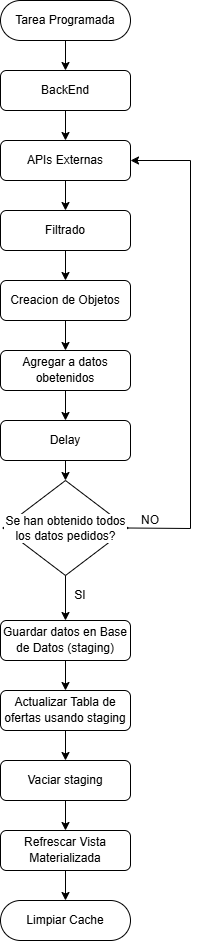

The diagram above was exported from draw.io. Its source (the exported page's mxGraphModel, read from the mxfile embedded in the PNG):
<mxGraphModel dx="2175" dy="1195" grid="1" gridSize="10" guides="1" tooltips="1" connect="1" arrows="1" fold="1" page="1" pageScale="1" pageWidth="1169" pageHeight="827" math="0" shadow="0">
  <root>
    <mxCell id="0" />
    <mxCell id="1" parent="0" />
    <mxCell id="2" parent="1" style="rounded=1;whiteSpace=wrap;html=1;hachureGap=4;fontFamily=Architects Daughter;fontSource=https%3A%2F%2Ffonts.googleapis.com%2Fcss%3Ffamily%3DArchitects%2BDaughter;align=center;arcSize=50;" value="&lt;p&gt;&lt;font face=&quot;Helvetica&quot;&gt;Tarea Programada&lt;/font&gt;&lt;/p&gt;" vertex="1">
      <mxGeometry height="40" width="130" x="700" y="10" as="geometry" />
    </mxCell>
    <mxCell id="3" parent="1" style="text;html=1;whiteSpace=wrap;strokeColor=none;fillColor=none;align=center;verticalAlign=middle;rounded=0;fontFamily=Architects Daughter;fontSource=https%3A%2F%2Ffonts.googleapis.com%2Fcss%3Ffamily%3DArchitects%2BDaughter;" value="&lt;font face=&quot;Helvetica&quot;&gt;SI&lt;/font&gt;" vertex="1">
      <mxGeometry height="30" width="60" x="750" y="590" as="geometry" />
    </mxCell>
    <mxCell id="4" parent="1" style="text;html=1;whiteSpace=wrap;strokeColor=none;fillColor=none;align=center;verticalAlign=middle;rounded=0;fontFamily=Architects Daughter;fontSource=https%3A%2F%2Ffonts.googleapis.com%2Fcss%3Ffamily%3DArchitects%2BDaughter;" value="&lt;font face=&quot;Helvetica&quot;&gt;NO&lt;/font&gt;" vertex="1">
      <mxGeometry height="30" width="60" x="820" y="515" as="geometry" />
    </mxCell>
    <mxCell id="5" parent="1" style="rounded=1;whiteSpace=wrap;html=1;hachureGap=4;fontFamily=Architects Daughter;fontSource=https%3A%2F%2Ffonts.googleapis.com%2Fcss%3Ffamily%3DArchitects%2BDaughter;align=center;" value="&lt;p&gt;&lt;font face=&quot;Helvetica&quot;&gt;BackEnd&lt;/font&gt;&lt;/p&gt;" vertex="1">
      <mxGeometry height="40" width="130" x="700" y="80" as="geometry" />
    </mxCell>
    <mxCell id="6" parent="1" style="rounded=1;whiteSpace=wrap;html=1;hachureGap=4;fontFamily=Architects Daughter;fontSource=https%3A%2F%2Ffonts.googleapis.com%2Fcss%3Ffamily%3DArchitects%2BDaughter;align=center;" value="&lt;p&gt;&lt;font face=&quot;Helvetica&quot;&gt;APIs Externas&lt;/font&gt;&lt;/p&gt;" vertex="1">
      <mxGeometry height="40" width="130" x="700" y="150" as="geometry" />
    </mxCell>
    <mxCell id="7" parent="1" style="rounded=1;whiteSpace=wrap;html=1;hachureGap=4;fontFamily=Architects Daughter;fontSource=https%3A%2F%2Ffonts.googleapis.com%2Fcss%3Ffamily%3DArchitects%2BDaughter;align=center;" value="&lt;p&gt;&lt;font face=&quot;Helvetica&quot;&gt;Creacion de Objetos&lt;/font&gt;&lt;/p&gt;" vertex="1">
      <mxGeometry height="40" width="130" x="700" y="290" as="geometry" />
    </mxCell>
    <mxCell id="8" parent="1" style="rounded=1;whiteSpace=wrap;html=1;hachureGap=4;fontFamily=Architects Daughter;fontSource=https%3A%2F%2Ffonts.googleapis.com%2Fcss%3Ffamily%3DArchitects%2BDaughter;align=center;" value="&lt;p&gt;&lt;font face=&quot;Helvetica&quot;&gt;Filtrado&lt;/font&gt;&lt;/p&gt;" vertex="1">
      <mxGeometry height="40" width="130" x="700" y="220" as="geometry" />
    </mxCell>
    <mxCell id="9" parent="1" style="rounded=1;whiteSpace=wrap;html=1;hachureGap=4;fontFamily=Architects Daughter;fontSource=https%3A%2F%2Ffonts.googleapis.com%2Fcss%3Ffamily%3DArchitects%2BDaughter;align=center;" value="&lt;p&gt;&lt;font face=&quot;Helvetica&quot;&gt;Delay&lt;/font&gt;&lt;/p&gt;" vertex="1">
      <mxGeometry height="40" width="130" x="700" y="430" as="geometry" />
    </mxCell>
    <mxCell id="10" parent="1" style="rounded=1;whiteSpace=wrap;html=1;hachureGap=4;fontFamily=Architects Daughter;fontSource=https%3A%2F%2Ffonts.googleapis.com%2Fcss%3Ffamily%3DArchitects%2BDaughter;align=center;" value="&lt;p&gt;&lt;font face=&quot;Helvetica&quot;&gt;Guardar datos en Base de Datos (staging)&lt;/font&gt;&lt;/p&gt;" vertex="1">
      <mxGeometry height="40" width="130" x="700" y="630" as="geometry" />
    </mxCell>
    <mxCell id="11" parent="1" style="rounded=1;whiteSpace=wrap;html=1;hachureGap=4;fontFamily=Architects Daughter;fontSource=https%3A%2F%2Ffonts.googleapis.com%2Fcss%3Ffamily%3DArchitects%2BDaughter;align=center;" value="&lt;p&gt;&lt;font face=&quot;Helvetica&quot;&gt;Actualizar Tabla de ofertas usando staging&lt;/font&gt;&lt;/p&gt;" vertex="1">
      <mxGeometry height="40" width="130" x="700" y="700" as="geometry" />
    </mxCell>
    <mxCell id="12" parent="1" style="rounded=1;whiteSpace=wrap;html=1;hachureGap=4;fontFamily=Architects Daughter;fontSource=https%3A%2F%2Ffonts.googleapis.com%2Fcss%3Ffamily%3DArchitects%2BDaughter;align=center;" value="&lt;p&gt;&lt;font face=&quot;Helvetica&quot;&gt;Vaciar staging&lt;/font&gt;&lt;/p&gt;" vertex="1">
      <mxGeometry height="40" width="130" x="700" y="770" as="geometry" />
    </mxCell>
    <mxCell id="13" parent="1" style="rounded=1;whiteSpace=wrap;html=1;hachureGap=4;fontFamily=Architects Daughter;fontSource=https%3A%2F%2Ffonts.googleapis.com%2Fcss%3Ffamily%3DArchitects%2BDaughter;align=center;" value="&lt;p&gt;&lt;font face=&quot;Helvetica&quot;&gt;Refrescar Vista Materializada&lt;/font&gt;&lt;/p&gt;" vertex="1">
      <mxGeometry height="40" width="130" x="700" y="840" as="geometry" />
    </mxCell>
    <mxCell id="14" parent="1" style="rounded=1;whiteSpace=wrap;html=1;hachureGap=4;fontFamily=Architects Daughter;fontSource=https%3A%2F%2Ffonts.googleapis.com%2Fcss%3Ffamily%3DArchitects%2BDaughter;align=center;arcSize=50;" value="&lt;p&gt;&lt;font face=&quot;Helvetica&quot;&gt;Limpiar Cache&lt;/font&gt;&lt;/p&gt;" vertex="1">
      <mxGeometry height="40" width="130" x="700" y="910" as="geometry" />
    </mxCell>
    <mxCell id="15" edge="1" parent="1" source="2" style="endArrow=classic;html=1;rounded=0;hachureGap=4;fontFamily=Architects Daughter;fontSource=https%3A%2F%2Ffonts.googleapis.com%2Fcss%3Ffamily%3DArchitects%2BDaughter;exitX=0.5;exitY=1;exitDx=0;exitDy=0;entryX=0.5;entryY=0;entryDx=0;entryDy=0;" target="5" value="">
      <mxGeometry height="50" relative="1" width="50" as="geometry">
        <mxPoint x="890" y="220" as="sourcePoint" />
        <mxPoint x="810" y="100" as="targetPoint" />
      </mxGeometry>
    </mxCell>
    <mxCell id="16" edge="1" parent="1" source="5" style="endArrow=classic;html=1;rounded=0;hachureGap=4;fontFamily=Architects Daughter;fontSource=https%3A%2F%2Ffonts.googleapis.com%2Fcss%3Ffamily%3DArchitects%2BDaughter;exitX=0.5;exitY=1;exitDx=0;exitDy=0;entryX=0.5;entryY=0;entryDx=0;entryDy=0;" target="6" value="">
      <mxGeometry height="50" relative="1" width="50" as="geometry">
        <mxPoint x="960" y="210" as="sourcePoint" />
        <mxPoint x="960" y="240" as="targetPoint" />
      </mxGeometry>
    </mxCell>
    <mxCell id="17" edge="1" parent="1" source="6" style="endArrow=classic;html=1;rounded=0;hachureGap=4;fontFamily=Architects Daughter;fontSource=https%3A%2F%2Ffonts.googleapis.com%2Fcss%3Ffamily%3DArchitects%2BDaughter;exitX=0.5;exitY=1;exitDx=0;exitDy=0;entryX=0.5;entryY=0;entryDx=0;entryDy=0;" target="8" value="">
      <mxGeometry height="50" relative="1" width="50" as="geometry">
        <mxPoint x="900" y="270" as="sourcePoint" />
        <mxPoint x="900" y="300" as="targetPoint" />
      </mxGeometry>
    </mxCell>
    <mxCell id="18" edge="1" parent="1" source="8" style="endArrow=classic;html=1;rounded=0;hachureGap=4;fontFamily=Architects Daughter;fontSource=https%3A%2F%2Ffonts.googleapis.com%2Fcss%3Ffamily%3DArchitects%2BDaughter;exitX=0.5;exitY=1;exitDx=0;exitDy=0;entryX=0.5;entryY=0;entryDx=0;entryDy=0;" target="7" value="">
      <mxGeometry height="50" relative="1" width="50" as="geometry">
        <mxPoint x="950" y="320" as="sourcePoint" />
        <mxPoint x="950" y="350" as="targetPoint" />
      </mxGeometry>
    </mxCell>
    <mxCell id="19" edge="1" parent="1" source="7" style="endArrow=classic;html=1;rounded=0;hachureGap=4;fontFamily=Architects Daughter;fontSource=https%3A%2F%2Ffonts.googleapis.com%2Fcss%3Ffamily%3DArchitects%2BDaughter;exitX=0.5;exitY=1;exitDx=0;exitDy=0;entryX=0.5;entryY=0;entryDx=0;entryDy=0;" target="22" value="">
      <mxGeometry height="50" relative="1" width="50" as="geometry">
        <mxPoint x="860" y="350" as="sourcePoint" />
        <mxPoint x="860" y="380" as="targetPoint" />
      </mxGeometry>
    </mxCell>
    <mxCell id="20" parent="1" style="rhombus;whiteSpace=wrap;html=1;hachureGap=4;fontFamily=Helvetica;labelBackgroundColor=default;" value="Se han obtenido todos los datos pedidos?" vertex="1">
      <mxGeometry height="95" width="125" x="702.5" y="490" as="geometry" />
    </mxCell>
    <mxCell id="21" edge="1" parent="1" source="9" style="endArrow=classic;html=1;rounded=0;hachureGap=4;fontFamily=Architects Daughter;fontSource=https%3A%2F%2Ffonts.googleapis.com%2Fcss%3Ffamily%3DArchitects%2BDaughter;exitX=0.5;exitY=1;exitDx=0;exitDy=0;entryX=0.5;entryY=0;entryDx=0;entryDy=0;" target="20" value="">
      <mxGeometry height="50" relative="1" width="50" as="geometry">
        <mxPoint x="760" y="410" as="sourcePoint" />
        <mxPoint x="760" y="460" as="targetPoint" />
      </mxGeometry>
    </mxCell>
    <mxCell id="22" parent="1" style="rounded=1;whiteSpace=wrap;html=1;hachureGap=4;fontFamily=Architects Daughter;fontSource=https%3A%2F%2Ffonts.googleapis.com%2Fcss%3Ffamily%3DArchitects%2BDaughter;align=center;" value="&lt;p&gt;&lt;font face=&quot;Helvetica&quot;&gt;Agregar a datos obetenidos&lt;/font&gt;&lt;/p&gt;" vertex="1">
      <mxGeometry height="40" width="130" x="700" y="360" as="geometry" />
    </mxCell>
    <mxCell id="23" edge="1" parent="1" source="22" style="endArrow=classic;html=1;rounded=0;hachureGap=4;fontFamily=Architects Daughter;fontSource=https%3A%2F%2Ffonts.googleapis.com%2Fcss%3Ffamily%3DArchitects%2BDaughter;exitX=0.5;exitY=1;exitDx=0;exitDy=0;entryX=0.5;entryY=0;entryDx=0;entryDy=0;" target="9" value="">
      <mxGeometry height="50" relative="1" width="50" as="geometry">
        <mxPoint x="870" y="260" as="sourcePoint" />
        <mxPoint x="870" y="280" as="targetPoint" />
      </mxGeometry>
    </mxCell>
    <mxCell id="24" edge="1" parent="1" source="20" style="endArrow=classic;html=1;rounded=0;hachureGap=4;fontFamily=Architects Daughter;fontSource=https%3A%2F%2Ffonts.googleapis.com%2Fcss%3Ffamily%3DArchitects%2BDaughter;exitX=0.5;exitY=1;exitDx=0;exitDy=0;" target="10" value="">
      <mxGeometry height="50" relative="1" width="50" as="geometry">
        <mxPoint x="900" y="650" as="sourcePoint" />
        <mxPoint x="900" y="670" as="targetPoint" />
      </mxGeometry>
    </mxCell>
    <mxCell id="25" edge="1" parent="1" source="20" style="endArrow=classic;html=1;rounded=0;hachureGap=4;fontFamily=Architects Daughter;fontSource=https%3A%2F%2Ffonts.googleapis.com%2Fcss%3Ffamily%3DArchitects%2BDaughter;exitX=1;exitY=0.5;exitDx=0;exitDy=0;entryX=1;entryY=0.5;entryDx=0;entryDy=0;" target="6" value="">
      <mxGeometry height="50" relative="1" width="50" as="geometry">
        <Array as="points">
          <mxPoint x="890" y="538" />
          <mxPoint x="890" y="170" />
        </Array>
        <mxPoint x="850" y="520" as="sourcePoint" />
        <mxPoint x="890" y="170" as="targetPoint" />
      </mxGeometry>
    </mxCell>
    <mxCell id="26" edge="1" parent="1" source="10" style="endArrow=classic;html=1;rounded=0;hachureGap=4;fontFamily=Architects Daughter;fontSource=https%3A%2F%2Ffonts.googleapis.com%2Fcss%3Ffamily%3DArchitects%2BDaughter;exitX=0.5;exitY=1;exitDx=0;exitDy=0;entryX=0.5;entryY=0;entryDx=0;entryDy=0;" target="11" value="">
      <mxGeometry height="50" relative="1" width="50" as="geometry">
        <mxPoint x="860" y="580" as="sourcePoint" />
        <mxPoint x="860" y="636" as="targetPoint" />
      </mxGeometry>
    </mxCell>
    <mxCell id="27" edge="1" parent="1" source="11" style="endArrow=classic;html=1;rounded=0;hachureGap=4;fontFamily=Architects Daughter;fontSource=https%3A%2F%2Ffonts.googleapis.com%2Fcss%3Ffamily%3DArchitects%2BDaughter;exitX=0.5;exitY=1;exitDx=0;exitDy=0;entryX=0.5;entryY=0;entryDx=0;entryDy=0;" target="12" value="">
      <mxGeometry height="50" relative="1" width="50" as="geometry">
        <mxPoint x="830" y="820" as="sourcePoint" />
        <mxPoint x="830" y="876" as="targetPoint" />
      </mxGeometry>
    </mxCell>
    <mxCell id="28" edge="1" parent="1" source="12" style="endArrow=classic;html=1;rounded=0;hachureGap=4;fontFamily=Architects Daughter;fontSource=https%3A%2F%2Ffonts.googleapis.com%2Fcss%3Ffamily%3DArchitects%2BDaughter;exitX=0.5;exitY=1;exitDx=0;exitDy=0;entryX=0.5;entryY=0;entryDx=0;entryDy=0;" target="13" value="">
      <mxGeometry height="50" relative="1" width="50" as="geometry">
        <mxPoint x="850" y="840" as="sourcePoint" />
        <mxPoint x="850" y="896" as="targetPoint" />
      </mxGeometry>
    </mxCell>
    <mxCell id="29" edge="1" parent="1" source="13" style="endArrow=classic;html=1;rounded=0;hachureGap=4;fontFamily=Architects Daughter;fontSource=https%3A%2F%2Ffonts.googleapis.com%2Fcss%3Ffamily%3DArchitects%2BDaughter;exitX=0.5;exitY=1;exitDx=0;exitDy=0;entryX=0.5;entryY=0;entryDx=0;entryDy=0;" target="14" value="">
      <mxGeometry height="50" relative="1" width="50" as="geometry">
        <mxPoint x="860" y="930" as="sourcePoint" />
        <mxPoint x="860" y="986" as="targetPoint" />
      </mxGeometry>
    </mxCell>
  </root>
</mxGraphModel>